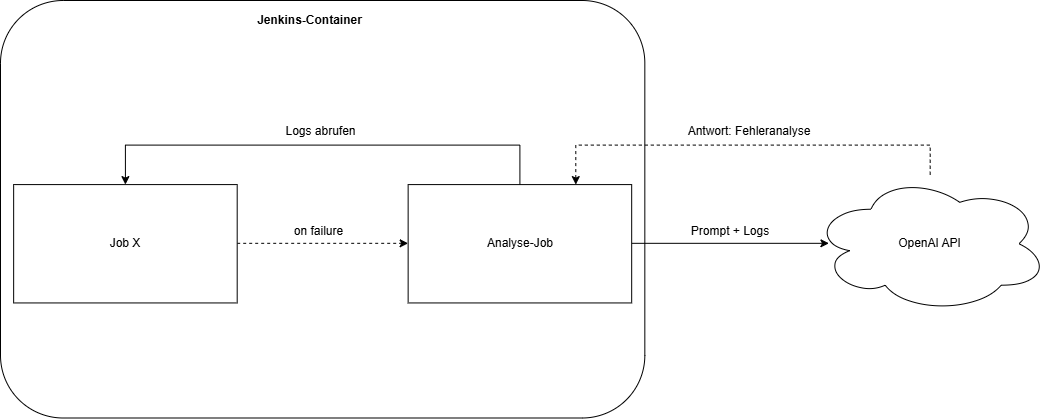

The diagram above was exported from draw.io. Its source (the exported page's mxGraphModel, read from the mxfile embedded in the PNG):
<mxGraphModel dx="1434" dy="772" grid="1" gridSize="10" guides="1" tooltips="1" connect="1" arrows="1" fold="1" page="1" pageScale="1" pageWidth="827" pageHeight="1169" math="0" shadow="0">
  <root>
    <mxCell id="0" />
    <mxCell id="1" parent="0" />
    <mxCell id="sd9_QkBAWsBWK-RPSlOw-16" value="" style="group" vertex="1" connectable="0" parent="1">
      <mxGeometry x="210" y="370" width="1048.02" height="417.5" as="geometry" />
    </mxCell>
    <mxCell id="sd9_QkBAWsBWK-RPSlOw-1" value="" style="rounded=1;whiteSpace=wrap;html=1;align=left;" vertex="1" parent="sd9_QkBAWsBWK-RPSlOw-16">
      <mxGeometry width="644.3284818067754" height="417.50000000000006" as="geometry" />
    </mxCell>
    <mxCell id="sd9_QkBAWsBWK-RPSlOw-5" style="edgeStyle=orthogonalEdgeStyle;rounded=0;orthogonalLoop=1;jettySize=auto;html=1;dashed=1;" edge="1" parent="sd9_QkBAWsBWK-RPSlOw-16">
      <mxGeometry relative="1" as="geometry">
        <mxPoint x="236.69209535759097" y="242.8206299212598" as="sourcePoint" />
        <mxPoint x="407.63638644918444" y="242.8206299212598" as="targetPoint" />
      </mxGeometry>
    </mxCell>
    <mxCell id="sd9_QkBAWsBWK-RPSlOw-2" value="Job X" style="rounded=0;whiteSpace=wrap;html=1;" vertex="1" parent="sd9_QkBAWsBWK-RPSlOw-16">
      <mxGeometry x="13.149560853199498" y="184.09448818897638" width="223.54253450439145" height="118.34645669291339" as="geometry" />
    </mxCell>
    <mxCell id="sd9_QkBAWsBWK-RPSlOw-8" style="edgeStyle=orthogonalEdgeStyle;rounded=0;orthogonalLoop=1;jettySize=auto;html=1;entryX=0.5;entryY=0;entryDx=0;entryDy=0;exitX=0.5;exitY=0;exitDx=0;exitDy=0;" edge="1" parent="sd9_QkBAWsBWK-RPSlOw-16" source="sd9_QkBAWsBWK-RPSlOw-4" target="sd9_QkBAWsBWK-RPSlOw-2">
      <mxGeometry relative="1" as="geometry">
        <mxPoint x="499.6833124215809" y="149.90551181102364" as="sourcePoint" />
        <mxPoint x="328.73902132998745" y="149.90551181102364" as="targetPoint" />
        <Array as="points">
          <mxPoint x="519.4076537013801" y="144.6456692913386" />
          <mxPoint x="124.92082810539523" y="144.6456692913386" />
        </Array>
      </mxGeometry>
    </mxCell>
    <mxCell id="sd9_QkBAWsBWK-RPSlOw-11" style="edgeStyle=orthogonalEdgeStyle;rounded=0;orthogonalLoop=1;jettySize=auto;html=1;" edge="1" parent="sd9_QkBAWsBWK-RPSlOw-16">
      <mxGeometry relative="1" as="geometry">
        <mxPoint x="631.1789209535756" y="242.8206299212598" as="sourcePoint" />
        <mxPoint x="828.4223337515681" y="242.8206299212598" as="targetPoint" />
      </mxGeometry>
    </mxCell>
    <mxCell id="sd9_QkBAWsBWK-RPSlOw-4" value="Analyse-Job" style="rounded=0;whiteSpace=wrap;html=1;" vertex="1" parent="sd9_QkBAWsBWK-RPSlOw-16">
      <mxGeometry x="407.63638644918444" y="184.09448818897638" width="223.54253450439145" height="118.34645669291339" as="geometry" />
    </mxCell>
    <mxCell id="sd9_QkBAWsBWK-RPSlOw-6" value="on failure" style="text;html=1;align=center;verticalAlign=middle;whiteSpace=wrap;rounded=0;" vertex="1" parent="sd9_QkBAWsBWK-RPSlOw-16">
      <mxGeometry x="278.77069008782934" y="211.05118110236222" width="78.89736511919699" height="39.4488188976378" as="geometry" />
    </mxCell>
    <mxCell id="sd9_QkBAWsBWK-RPSlOw-9" value="Logs abrufen" style="text;html=1;align=center;verticalAlign=middle;whiteSpace=wrap;rounded=0;" vertex="1" parent="sd9_QkBAWsBWK-RPSlOw-16">
      <mxGeometry x="268.25104140526975" y="111.7716535433071" width="105.19648682559598" height="39.4488188976378" as="geometry" />
    </mxCell>
    <mxCell id="sd9_QkBAWsBWK-RPSlOw-13" style="edgeStyle=orthogonalEdgeStyle;rounded=0;orthogonalLoop=1;jettySize=auto;html=1;entryX=0.75;entryY=0;entryDx=0;entryDy=0;dashed=1;" edge="1" parent="sd9_QkBAWsBWK-RPSlOw-16" source="sd9_QkBAWsBWK-RPSlOw-10" target="sd9_QkBAWsBWK-RPSlOw-4">
      <mxGeometry relative="1" as="geometry">
        <Array as="points">
          <mxPoint x="929.6739523212045" y="144.6456692913386" />
          <mxPoint x="575.950765370138" y="144.6456692913386" />
        </Array>
      </mxGeometry>
    </mxCell>
    <mxCell id="sd9_QkBAWsBWK-RPSlOw-10" value="OpenAI API" style="ellipse;shape=cloud;whiteSpace=wrap;html=1;" vertex="1" parent="sd9_QkBAWsBWK-RPSlOw-16">
      <mxGeometry x="811.3279046424091" y="174.23228346456693" width="236.69209535759097" height="138.0708661417323" as="geometry" />
    </mxCell>
    <mxCell id="sd9_QkBAWsBWK-RPSlOw-12" value="Prompt + Logs" style="text;html=1;align=center;verticalAlign=middle;whiteSpace=wrap;rounded=0;" vertex="1" parent="sd9_QkBAWsBWK-RPSlOw-16">
      <mxGeometry x="670.6276035131743" y="211.05118110236222" width="118.34604767879549" height="39.4488188976378" as="geometry" />
    </mxCell>
    <mxCell id="sd9_QkBAWsBWK-RPSlOw-14" value="Antwort: Fehleranalyse" style="text;html=1;align=center;verticalAlign=middle;whiteSpace=wrap;rounded=0;" vertex="1" parent="sd9_QkBAWsBWK-RPSlOw-16">
      <mxGeometry x="657.4780426599749" y="111.7716535433071" width="184.09385194479296" height="39.4488188976378" as="geometry" />
    </mxCell>
    <mxCell id="sd9_QkBAWsBWK-RPSlOw-15" value="Jenkins-Container" style="text;html=1;align=center;verticalAlign=middle;whiteSpace=wrap;rounded=0;fontStyle=1" vertex="1" parent="sd9_QkBAWsBWK-RPSlOw-16">
      <mxGeometry x="236.69209535759097" width="144.64516938519446" height="39.4488188976378" as="geometry" />
    </mxCell>
  </root>
</mxGraphModel>